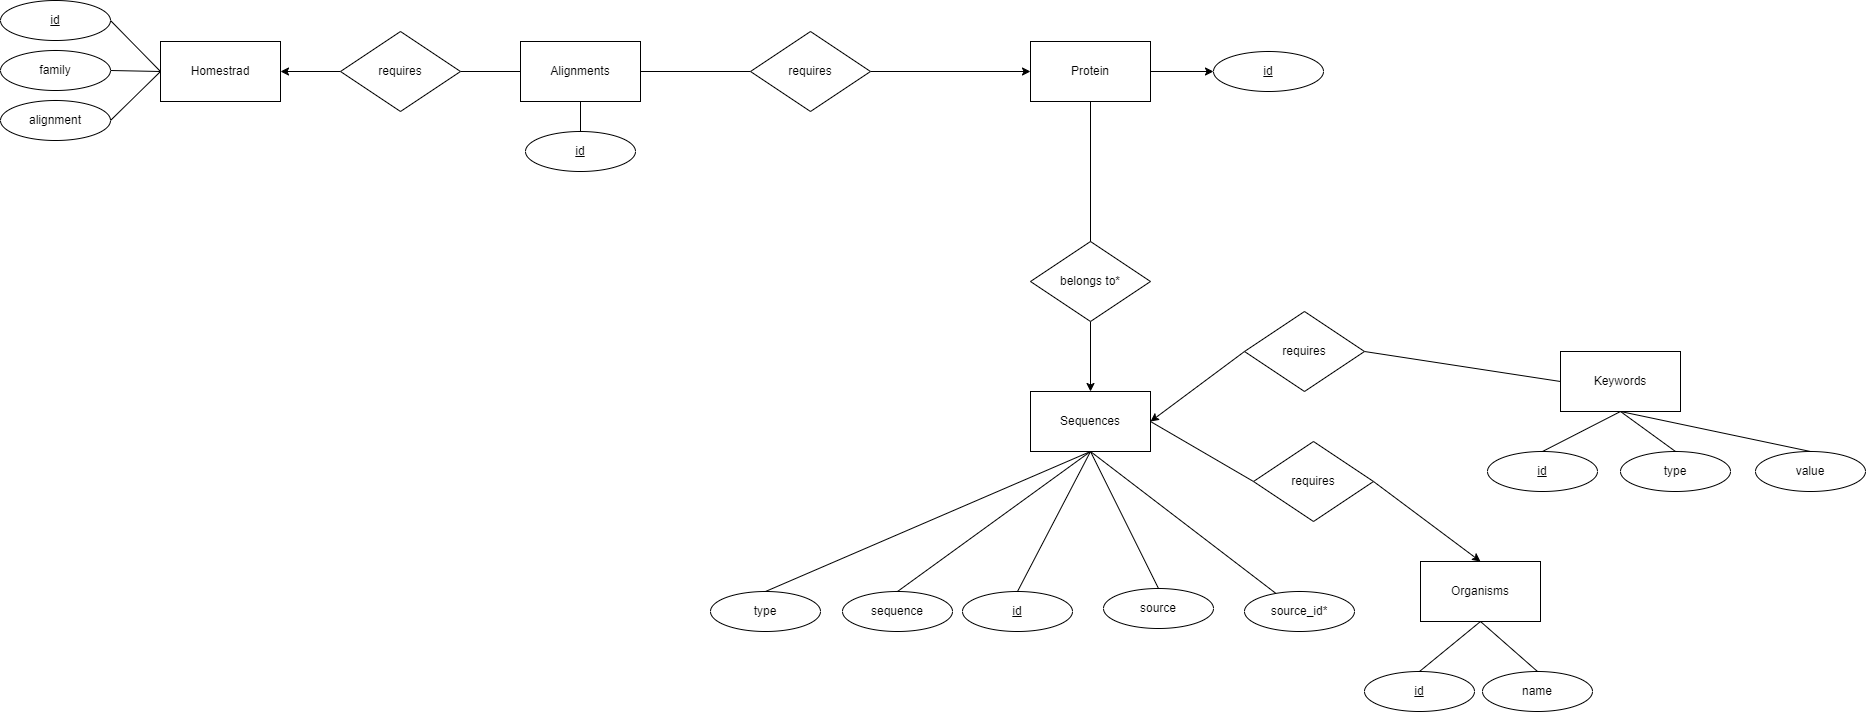

The diagram above was exported from draw.io. Its source (the exported page's mxGraphModel, read from the mxfile embedded in the PNG):
<mxGraphModel dx="12881" dy="1576" grid="1" gridSize="10" guides="1" tooltips="1" connect="1" arrows="1" fold="1" page="1" pageScale="1" pageWidth="11750" pageHeight="1989" math="0" shadow="0">
  <root>
    <mxCell id="0" />
    <mxCell id="1" parent="0" />
    <mxCell id="dkvvjcpOpQGwpekbOjjR-24" style="rounded=0;orthogonalLoop=1;jettySize=auto;html=1;exitX=1;exitY=0.5;exitDx=0;exitDy=0;endArrow=none;endFill=0;entryX=0;entryY=0.5;entryDx=0;entryDy=0;" parent="1" target="dkvvjcpOpQGwpekbOjjR-22" edge="1" source="PYq-RoQoB3Z_iifi9EzM-20">
      <mxGeometry relative="1" as="geometry">
        <mxPoint x="202" y="370" as="sourcePoint" />
        <mxPoint x="510" y="690" as="targetPoint" />
      </mxGeometry>
    </mxCell>
    <mxCell id="dkvvjcpOpQGwpekbOjjR-20" style="rounded=0;orthogonalLoop=1;jettySize=auto;html=1;exitX=0.5;exitY=1;exitDx=0;exitDy=0;entryX=0.5;entryY=0;entryDx=0;entryDy=0;endArrow=none;endFill=0;" parent="1" source="dkvvjcpOpQGwpekbOjjR-17" target="dkvvjcpOpQGwpekbOjjR-19" edge="1">
      <mxGeometry relative="1" as="geometry" />
    </mxCell>
    <mxCell id="dkvvjcpOpQGwpekbOjjR-21" style="rounded=0;orthogonalLoop=1;jettySize=auto;html=1;exitX=0.5;exitY=1;exitDx=0;exitDy=0;entryX=0.5;entryY=0;entryDx=0;entryDy=0;endArrow=none;endFill=0;strokeColor=default;" parent="1" source="dkvvjcpOpQGwpekbOjjR-102" target="dkvvjcpOpQGwpekbOjjR-18" edge="1">
      <mxGeometry relative="1" as="geometry" />
    </mxCell>
    <mxCell id="dkvvjcpOpQGwpekbOjjR-17" value="Organisms" style="rounded=0;whiteSpace=wrap;html=1;" parent="1" vertex="1">
      <mxGeometry x="680" y="760" width="120" height="60" as="geometry" />
    </mxCell>
    <mxCell id="dkvvjcpOpQGwpekbOjjR-18" value="&lt;u&gt;id&lt;/u&gt;" style="ellipse;whiteSpace=wrap;html=1;" parent="1" vertex="1">
      <mxGeometry x="-215" y="330" width="110" height="40" as="geometry" />
    </mxCell>
    <mxCell id="dkvvjcpOpQGwpekbOjjR-19" value="name" style="ellipse;whiteSpace=wrap;html=1;" parent="1" vertex="1">
      <mxGeometry x="742" y="870" width="110" height="40" as="geometry" />
    </mxCell>
    <mxCell id="dkvvjcpOpQGwpekbOjjR-23" style="rounded=0;orthogonalLoop=1;jettySize=auto;html=1;exitX=1;exitY=0.5;exitDx=0;exitDy=0;entryX=0.5;entryY=0;entryDx=0;entryDy=0;" parent="1" source="dkvvjcpOpQGwpekbOjjR-22" target="dkvvjcpOpQGwpekbOjjR-17" edge="1">
      <mxGeometry relative="1" as="geometry">
        <mxPoint x="568" y="800" as="sourcePoint" />
        <mxPoint x="328" y="660" as="targetPoint" />
      </mxGeometry>
    </mxCell>
    <mxCell id="dkvvjcpOpQGwpekbOjjR-22" value="requires" style="rhombus;whiteSpace=wrap;html=1;" parent="1" vertex="1">
      <mxGeometry x="513" y="640" width="120" height="80" as="geometry" />
    </mxCell>
    <mxCell id="dkvvjcpOpQGwpekbOjjR-33" style="rounded=0;orthogonalLoop=1;jettySize=auto;html=1;exitX=0;exitY=0.5;exitDx=0;exitDy=0;entryX=1;entryY=0.5;entryDx=0;entryDy=0;endArrow=none;endFill=0;" parent="1" source="dkvvjcpOpQGwpekbOjjR-27" target="dkvvjcpOpQGwpekbOjjR-31" edge="1">
      <mxGeometry relative="1" as="geometry" />
    </mxCell>
    <mxCell id="dkvvjcpOpQGwpekbOjjR-34" style="rounded=0;orthogonalLoop=1;jettySize=auto;html=1;exitX=0.5;exitY=1;exitDx=0;exitDy=0;entryX=0.5;entryY=0;entryDx=0;entryDy=0;endArrow=none;endFill=0;" parent="1" source="dkvvjcpOpQGwpekbOjjR-27" target="dkvvjcpOpQGwpekbOjjR-29" edge="1">
      <mxGeometry relative="1" as="geometry" />
    </mxCell>
    <mxCell id="dkvvjcpOpQGwpekbOjjR-27" value="Keywords" style="rounded=0;whiteSpace=wrap;html=1;" parent="1" vertex="1">
      <mxGeometry x="820" y="550" width="120" height="60" as="geometry" />
    </mxCell>
    <mxCell id="dkvvjcpOpQGwpekbOjjR-29" value="&lt;u&gt;id&lt;/u&gt;" style="ellipse;whiteSpace=wrap;html=1;" parent="1" vertex="1">
      <mxGeometry x="747" y="650" width="110" height="40" as="geometry" />
    </mxCell>
    <mxCell id="dkvvjcpOpQGwpekbOjjR-32" style="rounded=0;orthogonalLoop=1;jettySize=auto;html=1;exitX=0;exitY=0.5;exitDx=0;exitDy=0;entryX=1;entryY=0.5;entryDx=0;entryDy=0;" parent="1" source="dkvvjcpOpQGwpekbOjjR-31" edge="1" target="PYq-RoQoB3Z_iifi9EzM-20">
      <mxGeometry relative="1" as="geometry">
        <mxPoint x="622" y="400" as="targetPoint" />
      </mxGeometry>
    </mxCell>
    <mxCell id="dkvvjcpOpQGwpekbOjjR-31" value="requires" style="rhombus;whiteSpace=wrap;html=1;" parent="1" vertex="1">
      <mxGeometry x="504" y="510" width="120" height="80" as="geometry" />
    </mxCell>
    <mxCell id="dkvvjcpOpQGwpekbOjjR-98" style="rounded=0;orthogonalLoop=1;jettySize=auto;html=1;exitX=0;exitY=0.5;exitDx=0;exitDy=0;entryX=1;entryY=0.5;entryDx=0;entryDy=0;endArrow=none;endFill=0;" parent="1" source="dkvvjcpOpQGwpekbOjjR-92" target="dkvvjcpOpQGwpekbOjjR-94" edge="1">
      <mxGeometry relative="1" as="geometry" />
    </mxCell>
    <mxCell id="dkvvjcpOpQGwpekbOjjR-99" style="rounded=0;orthogonalLoop=1;jettySize=auto;html=1;exitX=0;exitY=0.5;exitDx=0;exitDy=0;endArrow=none;endFill=0;entryX=1;entryY=0.5;entryDx=0;entryDy=0;" parent="1" source="dkvvjcpOpQGwpekbOjjR-92" target="dkvvjcpOpQGwpekbOjjR-95" edge="1">
      <mxGeometry relative="1" as="geometry" />
    </mxCell>
    <mxCell id="dkvvjcpOpQGwpekbOjjR-100" style="rounded=0;orthogonalLoop=1;jettySize=auto;html=1;exitX=0;exitY=0.5;exitDx=0;exitDy=0;entryX=1;entryY=0.5;entryDx=0;entryDy=0;endArrow=none;endFill=0;" parent="1" source="dkvvjcpOpQGwpekbOjjR-92" target="dkvvjcpOpQGwpekbOjjR-96" edge="1">
      <mxGeometry relative="1" as="geometry" />
    </mxCell>
    <mxCell id="PYq-RoQoB3Z_iifi9EzM-41" style="edgeStyle=orthogonalEdgeStyle;rounded=0;orthogonalLoop=1;jettySize=auto;html=1;exitX=1;exitY=0.5;exitDx=0;exitDy=0;entryX=0;entryY=0.5;entryDx=0;entryDy=0;endArrow=none;endFill=0;startArrow=classic;startFill=1;" edge="1" parent="1" source="dkvvjcpOpQGwpekbOjjR-92" target="dkvvjcpOpQGwpekbOjjR-103">
      <mxGeometry relative="1" as="geometry" />
    </mxCell>
    <mxCell id="dkvvjcpOpQGwpekbOjjR-92" value="Homestrad" style="rounded=0;whiteSpace=wrap;html=1;" parent="1" vertex="1">
      <mxGeometry x="-580" y="240" width="120" height="60" as="geometry" />
    </mxCell>
    <mxCell id="dkvvjcpOpQGwpekbOjjR-94" value="&lt;u&gt;id&lt;/u&gt;" style="ellipse;whiteSpace=wrap;html=1;" parent="1" vertex="1">
      <mxGeometry x="-740" y="199" width="110" height="40" as="geometry" />
    </mxCell>
    <mxCell id="dkvvjcpOpQGwpekbOjjR-95" value="family" style="ellipse;whiteSpace=wrap;html=1;" parent="1" vertex="1">
      <mxGeometry x="-740" y="249" width="110" height="40" as="geometry" />
    </mxCell>
    <mxCell id="dkvvjcpOpQGwpekbOjjR-96" value="alignment" style="ellipse;whiteSpace=wrap;html=1;" parent="1" vertex="1">
      <mxGeometry x="-740" y="299" width="110" height="40" as="geometry" />
    </mxCell>
    <mxCell id="dkvvjcpOpQGwpekbOjjR-105" style="rounded=0;orthogonalLoop=1;jettySize=auto;html=1;exitX=0;exitY=0.5;exitDx=0;exitDy=0;entryX=1;entryY=0.5;entryDx=0;entryDy=0;endArrow=none;endFill=0;startArrow=none;startFill=0;" parent="1" source="dkvvjcpOpQGwpekbOjjR-102" target="dkvvjcpOpQGwpekbOjjR-103" edge="1">
      <mxGeometry relative="1" as="geometry" />
    </mxCell>
    <mxCell id="PYq-RoQoB3Z_iifi9EzM-39" style="rounded=0;orthogonalLoop=1;jettySize=auto;html=1;exitX=1;exitY=0.5;exitDx=0;exitDy=0;entryX=0;entryY=0.5;entryDx=0;entryDy=0;endArrow=none;endFill=0;" edge="1" parent="1" source="dkvvjcpOpQGwpekbOjjR-102" target="dkvvjcpOpQGwpekbOjjR-106">
      <mxGeometry relative="1" as="geometry" />
    </mxCell>
    <mxCell id="dkvvjcpOpQGwpekbOjjR-102" value="Alignments" style="rounded=0;whiteSpace=wrap;html=1;" parent="1" vertex="1">
      <mxGeometry x="-220" y="240" width="120" height="60" as="geometry" />
    </mxCell>
    <mxCell id="dkvvjcpOpQGwpekbOjjR-103" value="requires" style="rhombus;whiteSpace=wrap;html=1;" parent="1" vertex="1">
      <mxGeometry x="-400" y="230" width="120" height="80" as="geometry" />
    </mxCell>
    <mxCell id="PYq-RoQoB3Z_iifi9EzM-50" style="edgeStyle=orthogonalEdgeStyle;rounded=0;orthogonalLoop=1;jettySize=auto;html=1;exitX=1;exitY=0.5;exitDx=0;exitDy=0;entryX=0;entryY=0.5;entryDx=0;entryDy=0;" edge="1" parent="1" source="dkvvjcpOpQGwpekbOjjR-106" target="PYq-RoQoB3Z_iifi9EzM-48">
      <mxGeometry relative="1" as="geometry" />
    </mxCell>
    <mxCell id="dkvvjcpOpQGwpekbOjjR-106" value="requires" style="rhombus;whiteSpace=wrap;html=1;" parent="1" vertex="1">
      <mxGeometry x="10" y="230" width="120" height="80" as="geometry" />
    </mxCell>
    <mxCell id="dkvvjcpOpQGwpekbOjjR-109" style="rounded=0;orthogonalLoop=1;jettySize=auto;html=1;exitX=0.5;exitY=1;exitDx=0;exitDy=0;entryX=0.5;entryY=0;entryDx=0;entryDy=0;endArrow=none;endFill=0;strokeColor=default;" parent="1" target="dkvvjcpOpQGwpekbOjjR-110" edge="1" source="dkvvjcpOpQGwpekbOjjR-17">
      <mxGeometry relative="1" as="geometry">
        <mxPoint x="742" y="840" as="sourcePoint" />
      </mxGeometry>
    </mxCell>
    <mxCell id="dkvvjcpOpQGwpekbOjjR-110" value="&lt;u&gt;id&lt;/u&gt;" style="ellipse;whiteSpace=wrap;html=1;" parent="1" vertex="1">
      <mxGeometry x="624" y="870" width="110" height="40" as="geometry" />
    </mxCell>
    <mxCell id="PYq-RoQoB3Z_iifi9EzM-43" style="rounded=0;orthogonalLoop=1;jettySize=auto;html=1;exitX=0.5;exitY=1;exitDx=0;exitDy=0;endArrow=none;endFill=0;" edge="1" parent="1" source="PYq-RoQoB3Z_iifi9EzM-20" target="PYq-RoQoB3Z_iifi9EzM-42">
      <mxGeometry relative="1" as="geometry" />
    </mxCell>
    <mxCell id="PYq-RoQoB3Z_iifi9EzM-20" value="Sequences" style="rounded=0;whiteSpace=wrap;html=1;" vertex="1" parent="1">
      <mxGeometry x="290" y="590" width="120" height="60" as="geometry" />
    </mxCell>
    <mxCell id="PYq-RoQoB3Z_iifi9EzM-22" style="rounded=0;orthogonalLoop=1;jettySize=auto;html=1;exitX=0.5;exitY=1;exitDx=0;exitDy=0;entryX=0.5;entryY=0;entryDx=0;entryDy=0;endArrow=none;endFill=0;" edge="1" parent="1" target="PYq-RoQoB3Z_iifi9EzM-23" source="PYq-RoQoB3Z_iifi9EzM-20">
      <mxGeometry relative="1" as="geometry">
        <mxPoint x="414" y="800" as="sourcePoint" />
      </mxGeometry>
    </mxCell>
    <mxCell id="PYq-RoQoB3Z_iifi9EzM-23" value="sequence" style="ellipse;whiteSpace=wrap;html=1;" vertex="1" parent="1">
      <mxGeometry x="102" y="790" width="110" height="40" as="geometry" />
    </mxCell>
    <mxCell id="PYq-RoQoB3Z_iifi9EzM-24" style="rounded=0;orthogonalLoop=1;jettySize=auto;html=1;exitX=0.5;exitY=1;exitDx=0;exitDy=0;endArrow=none;endFill=0;entryX=0.5;entryY=0;entryDx=0;entryDy=0;" edge="1" parent="1" source="PYq-RoQoB3Z_iifi9EzM-20" target="PYq-RoQoB3Z_iifi9EzM-25">
      <mxGeometry relative="1" as="geometry">
        <mxPoint x="360" y="660" as="sourcePoint" />
        <mxPoint x="180" y="740" as="targetPoint" />
      </mxGeometry>
    </mxCell>
    <mxCell id="PYq-RoQoB3Z_iifi9EzM-25" value="&lt;u&gt;id&lt;/u&gt;" style="ellipse;whiteSpace=wrap;html=1;" vertex="1" parent="1">
      <mxGeometry x="222" y="790" width="110" height="40" as="geometry" />
    </mxCell>
    <mxCell id="PYq-RoQoB3Z_iifi9EzM-27" style="rounded=0;orthogonalLoop=1;jettySize=auto;html=1;exitX=0.5;exitY=1;exitDx=0;exitDy=0;entryX=0.5;entryY=0;entryDx=0;entryDy=0;endArrow=none;endFill=0;" edge="1" parent="1" target="PYq-RoQoB3Z_iifi9EzM-29" source="PYq-RoQoB3Z_iifi9EzM-20">
      <mxGeometry relative="1" as="geometry">
        <mxPoint x="353" y="750" as="sourcePoint" />
      </mxGeometry>
    </mxCell>
    <mxCell id="PYq-RoQoB3Z_iifi9EzM-29" value="source" style="ellipse;whiteSpace=wrap;html=1;" vertex="1" parent="1">
      <mxGeometry x="363" y="787" width="110" height="40" as="geometry" />
    </mxCell>
    <mxCell id="PYq-RoQoB3Z_iifi9EzM-47" style="edgeStyle=orthogonalEdgeStyle;rounded=0;orthogonalLoop=1;jettySize=auto;html=1;exitX=0.5;exitY=1;exitDx=0;exitDy=0;entryX=0.5;entryY=0;entryDx=0;entryDy=0;" edge="1" parent="1" source="PYq-RoQoB3Z_iifi9EzM-31" target="PYq-RoQoB3Z_iifi9EzM-20">
      <mxGeometry relative="1" as="geometry" />
    </mxCell>
    <mxCell id="PYq-RoQoB3Z_iifi9EzM-31" value="belongs to*" style="rhombus;whiteSpace=wrap;html=1;" vertex="1" parent="1">
      <mxGeometry x="290" y="440" width="120" height="80" as="geometry" />
    </mxCell>
    <mxCell id="PYq-RoQoB3Z_iifi9EzM-33" value="type" style="ellipse;whiteSpace=wrap;html=1;" vertex="1" parent="1">
      <mxGeometry x="-30" y="790" width="110" height="40" as="geometry" />
    </mxCell>
    <mxCell id="PYq-RoQoB3Z_iifi9EzM-34" style="rounded=0;orthogonalLoop=1;jettySize=auto;html=1;exitX=0.5;exitY=1;exitDx=0;exitDy=0;entryX=0.5;entryY=0;entryDx=0;entryDy=0;endArrow=none;endFill=0;" edge="1" parent="1" source="PYq-RoQoB3Z_iifi9EzM-20" target="PYq-RoQoB3Z_iifi9EzM-33">
      <mxGeometry relative="1" as="geometry">
        <mxPoint x="360" y="660" as="sourcePoint" />
        <mxPoint x="167" y="800" as="targetPoint" />
      </mxGeometry>
    </mxCell>
    <mxCell id="PYq-RoQoB3Z_iifi9EzM-36" style="rounded=0;orthogonalLoop=1;jettySize=auto;html=1;exitX=0.5;exitY=0;exitDx=0;exitDy=0;entryX=0.5;entryY=1;entryDx=0;entryDy=0;endArrow=none;endFill=0;" edge="1" parent="1" source="PYq-RoQoB3Z_iifi9EzM-35" target="dkvvjcpOpQGwpekbOjjR-27">
      <mxGeometry relative="1" as="geometry" />
    </mxCell>
    <mxCell id="PYq-RoQoB3Z_iifi9EzM-35" value="type" style="ellipse;whiteSpace=wrap;html=1;" vertex="1" parent="1">
      <mxGeometry x="880" y="650" width="110" height="40" as="geometry" />
    </mxCell>
    <mxCell id="PYq-RoQoB3Z_iifi9EzM-38" style="rounded=0;orthogonalLoop=1;jettySize=auto;html=1;exitX=0.5;exitY=0;exitDx=0;exitDy=0;entryX=0.5;entryY=1;entryDx=0;entryDy=0;endArrow=none;endFill=0;" edge="1" parent="1" source="PYq-RoQoB3Z_iifi9EzM-37" target="dkvvjcpOpQGwpekbOjjR-27">
      <mxGeometry relative="1" as="geometry" />
    </mxCell>
    <mxCell id="PYq-RoQoB3Z_iifi9EzM-37" value="value" style="ellipse;whiteSpace=wrap;html=1;" vertex="1" parent="1">
      <mxGeometry x="1015" y="650" width="110" height="40" as="geometry" />
    </mxCell>
    <mxCell id="PYq-RoQoB3Z_iifi9EzM-42" value="source_id*" style="ellipse;whiteSpace=wrap;html=1;" vertex="1" parent="1">
      <mxGeometry x="504" y="790" width="110" height="40" as="geometry" />
    </mxCell>
    <mxCell id="PYq-RoQoB3Z_iifi9EzM-49" style="edgeStyle=orthogonalEdgeStyle;rounded=0;orthogonalLoop=1;jettySize=auto;html=1;exitX=0.5;exitY=1;exitDx=0;exitDy=0;endArrow=none;endFill=0;" edge="1" parent="1" source="PYq-RoQoB3Z_iifi9EzM-48" target="PYq-RoQoB3Z_iifi9EzM-31">
      <mxGeometry relative="1" as="geometry" />
    </mxCell>
    <mxCell id="PYq-RoQoB3Z_iifi9EzM-52" style="rounded=0;orthogonalLoop=1;jettySize=auto;html=1;exitX=1;exitY=0.5;exitDx=0;exitDy=0;entryX=0;entryY=0.5;entryDx=0;entryDy=0;" edge="1" parent="1" source="PYq-RoQoB3Z_iifi9EzM-48" target="PYq-RoQoB3Z_iifi9EzM-51">
      <mxGeometry relative="1" as="geometry" />
    </mxCell>
    <mxCell id="PYq-RoQoB3Z_iifi9EzM-48" value="Protein" style="rounded=0;whiteSpace=wrap;html=1;" vertex="1" parent="1">
      <mxGeometry x="290" y="240" width="120" height="60" as="geometry" />
    </mxCell>
    <mxCell id="PYq-RoQoB3Z_iifi9EzM-51" value="&lt;u&gt;id&lt;/u&gt;" style="ellipse;whiteSpace=wrap;html=1;" vertex="1" parent="1">
      <mxGeometry x="473" y="250" width="110" height="40" as="geometry" />
    </mxCell>
  </root>
</mxGraphModel>